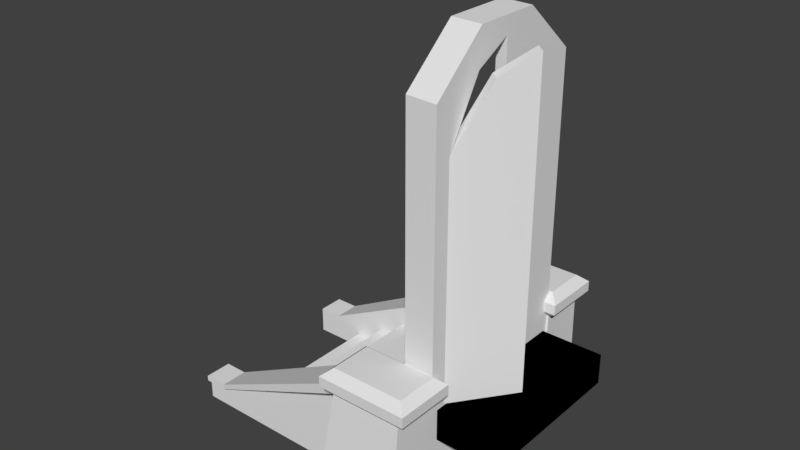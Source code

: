 # Source: Front_Door.blend  (saved by Blender 2.79.0; exported with 4.5.12 LTS)
import bpy
from mathutils import Matrix  # noqa: F401  (used for matrix-valued properties, if any)

bpy.ops.wm.read_factory_settings(use_empty=True)
scene = bpy.context.scene
scene.name = 'Scene'

# ---- collections
col_collection_1 = bpy.data.collections.new('Collection 1'); scene.collection.children.link(col_collection_1)

# ---- materials (node trees are filled in below, after node groups)
mat_black_floor = bpy.data.materials.new('black floor')
mat_black_floor.alpha_threshold = 0.0
mat_black_floor.use_transparent_shadow = False
mat_black_floor.diffuse_color = (0.01341, 0.01341, 0.01341, 1.0)
mat_black_floor.roughness = 0.5
mat_fdm = bpy.data.materials.new('fdm')
mat_fdm.alpha_threshold = 0.0
mat_fdm.use_transparent_shadow = False
mat_fdm.roughness = 0.5
mat_material = bpy.data.materials.new('Material')
mat_material.alpha_threshold = 0.0
mat_material.use_transparent_shadow = False
mat_material.roughness = 0.5
mat_fsm = bpy.data.materials.new('fsm')
mat_fsm.alpha_threshold = 0.0
mat_fsm.use_transparent_shadow = False
mat_fsm.roughness = 0.5

# ---- material node trees

# ---- world
world_world = bpy.data.worlds.new('World'); scene.world = world_world
world_world.color = (0.05088, 0.05088, 0.05088)
world_world.use_sun_shadow = False
world_world.sun_shadow_jitter_overblur = 0.0
world_world.cycles.sampling_method = 'MANUAL'

# ---- meshes
me_cube_001 = bpy.data.meshes.new('Cube.001')
me_cube_001.from_pydata([(-0.2662, -0.04762, 0.6393), (-0.2662, -0.04762, 1.0), (-0.2662, 1.835, 0.6393), (-0.2662, 1.835, 1.0), (0.4687, -0.04762, 0.6393), (0.4687, -0.04762, 1.0), (0.4687, 1.835, 0.6393), (0.4687, 1.835, 1.0), (-0.2662, -0.04762, 0.6393), (-0.2662, -0.04762, 1.0), (-0.2662, 1.835, 0.6393), (-0.2662, 1.835, 1.0), (0.4687, -0.04762, 0.6393), (0.4687, -0.04762, 1.0), (0.4687, 1.835, 0.6393), (0.4687, 1.835, 1.0)], [], [(0, 2, 3, 1), (2, 6, 7, 3), (6, 4, 5, 7), (4, 0, 1, 5), (2, 0, 4, 6), (7, 5, 1, 3), (8, 9, 11, 10), (10, 11, 15, 14), (14, 15, 13, 12), (12, 13, 9, 8), (10, 14, 12, 8), (15, 11, 9, 13)])
_uv = me_cube_001.uv_layers.new(name='UVMap')
_uv.uv.foreach_set('vector', [0.0, 0.0, 1.0, 0.0, 1.0, 1.0, 0.0, 1.0, 0.0, 0.0, 1.0, 0.0, 1.0, 1.0, 0.0, 1.0, 0.0, 0.0, 1.0, 0.0, 1.0, 1.0, 0.0, 1.0, 0.0, 0.0, 1.0, 0.0, 1.0, 1.0, 0.0, 1.0, 0.0, 0.0, 1.0, 0.0, 1.0, 1.0, 0.0, 1.0, 0.0, 0.0, 1.0, 0.0, 1.0, 1.0, 0.0, 1.0, 0.4752, 0.8712, 0.4292, 0.8712, 0.4292, 0.6288, 0.4752, 0.6288, 0.8262, 0.1288, 0.8723, 0.1288, 0.8723, 0.2234, 0.8262, 0.2234, 0.1277, 0.6288, 0.1738, 0.6288, 0.1738, 0.8712, 0.1277, 0.8712, 0.7306, 0.6288, 0.7767, 0.6288, 0.7767, 0.7234, 0.7306, 0.7234, 0.1277, 0.1288, 0.2216, 0.1288, 0.2216, 0.3712, 0.1277, 0.3712, 0.5708, 0.3712, 0.477, 0.3712, 0.477, 0.1288, 0.5708, 0.1288])
me_cube_001.materials.append(mat_black_floor)
me_cube_001.use_remesh_preserve_volume = False
me_cube_001.use_remesh_preserve_attributes = False
me_cube_001.use_mirror_vertex_groups = False
me_cube_001.update()
me_cube = bpy.data.meshes.new('Cube')
me_cube.from_pydata([(-1.022, -0.9917, -1.0), (-1.022, -0.9917, 3.473), (-1.022, 1.046, -1.0), (-1.022, 1.046, 3.473), (-0.6772, -0.9946, -1.012), (-0.6772, -0.9946, 3.461), (-0.6772, 1.043, -1.012), (-0.6772, 1.043, 3.461), (-1.021, 0.411, 4.025), (-0.6785, 0.4097, 4.019), (-0.6772, 0.8419, 0.2499), (-1.022, 0.8447, 0.2614), (-0.6785, -0.3672, 4.019), (-0.6772, -0.8009, 0.2499), (-1.021, -0.3658, 4.025), (-1.022, -0.798, 0.2614), (-1.022, -0.9917, 2.926), (-1.022, 1.046, 2.926), (-0.6772, 1.043, 2.915), (-0.6772, -0.9946, 2.915), (-0.6772, 0.8419, 2.915), (-1.022, 0.8447, 2.926), (-1.022, -0.798, 2.926), (-0.6772, -0.8009, 2.915), (-0.6772, 0.02048, 3.828), (-1.022, 0.02336, 3.839), (-1.022, 0.4374, 3.618), (-0.6772, 0.4345, 3.607), (-0.6772, -0.3902, 3.61), (-1.022, -0.3873, 3.622), (-0.6746, 0.8417, 0.2494), (-0.796, 0.8446, 0.261), (-0.6746, 0.8417, 2.914), (-0.796, 0.8446, 2.926), (-0.796, 0.02325, 0.261), (-0.6746, 0.02037, 0.2494), (-0.6746, 0.02037, 3.827), (-0.796, 0.02325, 3.839), (-0.796, 0.4373, 3.618), (-0.6746, 0.4344, 3.606), (-0.6804, -0.7998, 0.2458), (-0.7765, -0.7254, 0.2573), (-0.7765, -0.7254, 2.922), (-0.6804, -0.7998, 2.911), (-0.2892, -0.06415, 0.2573), (-0.1932, -0.1385, 0.2458), (-0.1932, -0.1385, 3.824), (-0.2892, -0.06415, 3.835), (-0.4368, -0.4691, 3.606), (-0.5329, -0.3948, 3.618)], [], [(14, 8, 3, 17, 21, 26, 25, 29, 22, 16, 1), (17, 3, 7, 18), (9, 12, 5, 19, 23, 28, 24, 27, 20, 18, 7), (19, 5, 1, 16), (12, 14, 1, 5), (15, 13, 10, 11), (6, 2, 17, 18), (22, 23, 13, 15), (7, 3, 8, 9), (16, 0, 4, 19), (23, 22, 29, 28), (10, 13, 23, 19, 4, 6, 18, 20), (16, 22, 15, 11, 21, 17, 2, 0), (10, 20, 21, 11), (6, 4, 0, 2), (48, 46, 47, 49), (31, 34, 37, 38, 33), (30, 32, 39, 36, 35), (34, 31, 30, 35), (41, 42, 49, 47, 44), (40, 41, 44, 45), (40, 45, 46, 48, 43), (39, 38, 37, 36), (38, 39, 32, 33), (30, 31, 33, 32), (34, 35, 36, 37), (49, 42, 43, 48), (41, 40, 43, 42), (46, 45, 44, 47), (26, 21, 20, 27), (27, 24, 25, 26), (29, 25, 24, 28), (9, 8, 14, 12)])
_uv = me_cube.uv_layers.new(name='UVMap')
_uv.uv.foreach_set('vector', [0.3155, 0.05151, 0.3588, 0.05151, 0.3941, 0.07993, 0.3941, 0.1081, 0.383, 0.1081, 0.3603, 0.07245, 0.3372, 0.06105, 0.3143, 0.07225, 0.2914, 0.1081, 0.2806, 0.1081, 0.2806, 0.07993, 0.6628, 0.07967, 0.6628, 0.05151, 0.682, 0.0521, 0.682, 0.08026, 0.1339, 0.3106, 0.09067, 0.3106, 0.05571, 0.2819, 0.05571, 0.2537, 0.0665, 0.2537, 0.08938, 0.2896, 0.1123, 0.3008, 0.1353, 0.2894, 0.158, 0.2537, 0.1692, 0.2537, 0.1692, 0.2819, 0.682, 0.5867, 0.682, 0.6147, 0.6628, 0.6153, 0.6628, 0.5873, 0.2806, 0.7738, 0.2997, 0.7738, 0.3004, 0.8056, 0.2812, 0.8057, 0.682, 0.8029, 0.6628, 0.803, 0.6628, 0.7184, 0.682, 0.7183, 0.682, 0.2825, 0.6628, 0.2819, 0.6628, 0.07967, 0.682, 0.08026, 0.8126, 0.5234, 0.7934, 0.5228, 0.7937, 0.3855, 0.813, 0.3861, 0.2812, 0.7008, 0.3004, 0.7007, 0.2997, 0.7337, 0.2806, 0.7338, 0.6628, 0.5873, 0.6628, 0.3861, 0.682, 0.3855, 0.682, 0.5867, 0.7934, 0.5228, 0.8126, 0.5234, 0.813, 0.5593, 0.7937, 0.5586, 0.158, 0.1165, 0.0665, 0.1165, 0.0665, 0.2537, 0.05571, 0.2537, 0.05571, 0.05151, 0.1692, 0.05151, 0.1692, 0.2537, 0.158, 0.2537, 0.2806, 0.1081, 0.2914, 0.1081, 0.2914, 0.2454, 0.383, 0.2454, 0.383, 0.1081, 0.3941, 0.1081, 0.3941, 0.3103, 0.2806, 0.3103, 0.8129, 0.05151, 0.8126, 0.188, 0.7934, 0.1886, 0.7937, 0.05208, 0.07494, 0.7011, 0.07494, 0.8061, 0.05571, 0.8059, 0.05571, 0.701, 0.2874, 0.9088, 0.2874, 0.9299, 0.2806, 0.93, 0.2806, 0.9088, 0.5056, 0.05151, 0.5513, 0.05151, 0.5513, 0.2358, 0.5283, 0.2244, 0.5056, 0.1888, 0.5056, 0.5231, 0.5056, 0.3859, 0.5283, 0.3502, 0.5513, 0.3388, 0.5513, 0.5231, 0.5124, 0.9003, 0.5124, 0.9426, 0.5056, 0.9424, 0.5056, 0.9001, 0.3175, 0.4133, 0.3175, 0.5506, 0.2991, 0.5865, 0.2806, 0.5977, 0.2806, 0.4134, 0.6628, 0.9061, 0.6696, 0.9062, 0.6696, 0.9485, 0.6628, 0.9483, 0.05571, 0.4137, 0.09255, 0.4137, 0.09255, 0.598, 0.07413, 0.5868, 0.05571, 0.5509, 0.9311, 0.5526, 0.9244, 0.5528, 0.9244, 0.5314, 0.9311, 0.5312, 0.9247, 0.05151, 0.9314, 0.05209, 0.9311, 0.08773, 0.9243, 0.08715, 0.9314, 0.225, 0.9247, 0.2244, 0.9243, 0.08715, 0.9311, 0.08773, 0.8002, 0.8456, 0.7934, 0.8462, 0.7934, 0.6629, 0.8002, 0.6623, 0.5162, 0.797, 0.5056, 0.7623, 0.511, 0.7625, 0.5216, 0.7971, 0.5162, 0.6261, 0.5216, 0.6263, 0.511, 0.7625, 0.5056, 0.7623, 0.917, 0.6629, 0.917, 0.8472, 0.9116, 0.8466, 0.9116, 0.6623, 0.7937, 0.2262, 0.7934, 0.1886, 0.8126, 0.188, 0.8129, 0.2257, 0.9443, 0.3857, 0.9436, 0.4069, 0.9244, 0.4067, 0.9251, 0.3855, 0.9251, 0.428, 0.9244, 0.4067, 0.9436, 0.4069, 0.9443, 0.4281, 0.2806, 0.7338, 0.2997, 0.7337, 0.2997, 0.7738, 0.2806, 0.7738])
me_cube.materials.append(mat_fdm)
me_cube.use_remesh_preserve_volume = False
me_cube.use_remesh_preserve_attributes = False
me_cube.use_mirror_vertex_groups = False
me_cube.update()
me_cube_004 = bpy.data.meshes.new('Cube.004')
me_cube_004.from_pydata([(-6.492, -0.6036, -0.9753), (-6.492, -0.6036, 4.192), (-6.492, 1.396, -0.9753), (-6.492, 1.396, 4.192), (-3.469, -0.6036, -0.9753), (-3.469, -0.6036, 4.192), (-3.469, 1.396, -0.9753), (-3.469, 1.396, 4.192), (-6.481, -10.07, -0.9762), (-6.481, -10.07, 4.191), (-6.481, -8.074, -0.9762), (-6.481, -8.074, 4.191), (-3.458, -10.07, -0.9762), (-3.458, -10.07, 4.191), (-3.458, -8.074, -0.9762), (-3.458, -8.074, 4.191), (-6.758, -0.7795, 1.608), (-6.758, 1.572, 1.608), (-3.543, 1.572, 1.608), (-3.543, -0.7795, 1.608), (-6.819, -10.3, 1.607), (-6.819, -7.85, 1.607), (-3.459, -7.85, 1.607), (-3.459, -10.3, 1.607), (-6.479, -10.06, 4.195), (-6.479, -8.063, 4.195), (-3.456, -10.06, 4.195), (-3.456, -8.063, 4.195), (-6.9, -10.34, 4.509), (-6.9, -7.784, 4.509), (-3.034, -10.34, 4.509), (-3.034, -7.784, 4.509), (-6.511, -9.953, 5.286), (-6.511, -8.174, 5.286), (-3.424, -9.953, 5.286), (-3.424, -8.174, 5.286), (-6.9, -10.34, 4.95), (-6.9, -7.784, 4.95), (-3.034, -7.784, 4.95), (-3.034, -10.34, 4.95), (-6.487, -0.5968, 4.196), (-6.487, 1.403, 4.196), (-3.464, -0.5968, 4.196), (-3.464, 1.403, 4.196), (-6.909, -0.8757, 4.511), (-6.909, 1.682, 4.511), (-3.042, -0.8757, 4.511), (-3.042, 1.682, 4.511), (-6.519, -0.4862, 5.287), (-6.519, 1.293, 5.287), (-3.432, -0.4862, 5.287), (-3.432, 1.293, 5.287), (-6.909, -0.8757, 4.952), (-6.909, 1.682, 4.952), (-3.042, 1.682, 4.952), (-3.042, -0.8757, 4.952)], [], [(16, 1, 3, 17), (17, 3, 7, 18), (19, 5, 1, 16), (2, 6, 4, 0), (7, 3, 1, 5), (20, 9, 11, 21), (21, 11, 15, 22), (6, 18, 7, 5, 19, 4), (23, 13, 9, 20), (10, 14, 12, 8), (15, 11, 9, 13), (4, 19, 16, 0), (2, 17, 18, 6), (0, 16, 17, 2), (12, 23, 20, 8), (10, 21, 22, 14), (8, 20, 21, 10), (27, 26, 24, 25), (30, 31, 38, 39), (26, 27, 31, 30), (25, 24, 28, 29), (24, 26, 30, 28), (27, 25, 29, 31), (35, 33, 32, 34), (29, 28, 36, 37), (28, 30, 39, 36), (31, 29, 37, 38), (32, 33, 37, 36), (33, 35, 38, 37), (35, 34, 39, 38), (34, 32, 36, 39), (43, 42, 40, 41), (46, 47, 54, 55), (42, 43, 47, 46), (41, 40, 44, 45), (40, 42, 46, 44), (43, 41, 45, 47), (51, 49, 48, 50), (45, 44, 52, 53), (44, 46, 55, 52), (47, 45, 53, 54), (48, 49, 53, 52), (49, 51, 54, 53), (51, 50, 55, 54), (50, 48, 52, 55), (14, 22, 15, 13, 23, 12)])
_uv = me_cube_004.uv_layers.new(name='UVMap')
_uv.uv.foreach_set('vector', [0.4712, 0.1447, 0.4645, 0.2491, 0.3875, 0.2491, 0.3807, 0.1447, 0.2059, 0.683, 0.2161, 0.6095, 0.3325, 0.6095, 0.3296, 0.683, 0.8426, 0.8932, 0.7725, 0.8962, 0.7725, 0.7741, 0.8426, 0.7634, 0.5285, 0.6004, 0.4122, 0.6004, 0.4122, 0.5468, 0.5285, 0.5468, 0.3325, 0.6095, 0.2161, 0.6095, 0.2161, 0.5483, 0.3325, 0.5483, 0.3038, 0.1447, 0.2952, 0.2491, 0.2182, 0.2491, 0.2096, 0.1447, 0.4122, 0.466, 0.4252, 0.3911, 0.5415, 0.3911, 0.5415, 0.466, 0.1222, 0.3299, 0.129, 0.4342, 0.1222, 0.5386, 0.04524, 0.5386, 0.03847, 0.4342, 0.04524, 0.3299, 0.844, 0.6825, 0.7726, 0.6826, 0.7725, 0.5605, 0.844, 0.5468, 0.3222, 0.3834, 0.2059, 0.3834, 0.2059, 0.3299, 0.3222, 0.3299, 0.5415, 0.3911, 0.4252, 0.3911, 0.4252, 0.3299, 0.5415, 0.3299, 0.8459, 0.4427, 0.7671, 0.4397, 0.7671, 0.3099, 0.8459, 0.3206, 0.5285, 0.6004, 0.5387, 0.6832, 0.415, 0.6832, 0.4122, 0.6004, 0.4645, 0.04039, 0.4712, 0.1447, 0.3807, 0.1447, 0.3875, 0.04039, 0.705, 0.04039, 0.7851, 0.04045, 0.7851, 0.1762, 0.705, 0.1625, 0.3222, 0.3834, 0.3352, 0.4675, 0.206, 0.4675, 0.2059, 0.3834, 0.2952, 0.04039, 0.3038, 0.1447, 0.2096, 0.1447, 0.2182, 0.04039, 0.6667, 0.686, 0.6157, 0.686, 0.6157, 0.5639, 0.6667, 0.5639, 0.05059, 0.9596, 0.05059, 0.8563, 0.06754, 0.8563, 0.06754, 0.9596, 0.03847, 0.9483, 0.03847, 0.8676, 0.05059, 0.8563, 0.05059, 0.9596, 0.9195, 0.8554, 0.9195, 0.7746, 0.9316, 0.7634, 0.9316, 0.8667, 0.4122, 0.9031, 0.4122, 0.781, 0.4284, 0.764, 0.4284, 0.9202, 0.6667, 0.686, 0.6667, 0.5639, 0.6829, 0.5468, 0.6829, 0.703, 0.09031, 0.6351, 0.09031, 0.7598, 0.03847, 0.7598, 0.03847, 0.6351, 0.9316, 0.8667, 0.9316, 0.7634, 0.9486, 0.7634, 0.9486, 0.8667, 0.4284, 0.9202, 0.4284, 0.764, 0.4411, 0.764, 0.4411, 0.9202, 0.6829, 0.703, 0.6829, 0.5468, 0.6956, 0.5468, 0.6956, 0.703, 0.9615, 0.7791, 0.9615, 0.851, 0.9486, 0.8667, 0.9486, 0.7634, 0.09031, 0.7598, 0.09031, 0.6351, 0.1101, 0.6194, 0.1101, 0.7755, 0.08046, 0.872, 0.08046, 0.9439, 0.06754, 0.9596, 0.06754, 0.8563, 0.518, 0.9044, 0.518, 0.7797, 0.5378, 0.764, 0.5378, 0.9202, 0.577, 0.05742, 0.6281, 0.05742, 0.6281, 0.1795, 0.577, 0.1795, 0.6456, 0.7838, 0.6456, 0.8871, 0.6286, 0.8871, 0.6286, 0.7838, 0.6577, 0.795, 0.6577, 0.8758, 0.6456, 0.8871, 0.6456, 0.7838, 0.9041, 0.05166, 0.9041, 0.1324, 0.892, 0.1437, 0.892, 0.04039, 0.2348, 0.7808, 0.2348, 0.9029, 0.2186, 0.92, 0.2186, 0.7638, 0.577, 0.05742, 0.577, 0.1795, 0.5609, 0.1965, 0.5609, 0.04039, 0.6703, 0.3256, 0.6703, 0.4503, 0.6185, 0.4503, 0.6185, 0.3256, 0.892, 0.04039, 0.892, 0.1437, 0.875, 0.1437, 0.875, 0.04039, 0.2186, 0.7638, 0.2186, 0.92, 0.2059, 0.92, 0.2059, 0.7638, 0.5609, 0.04039, 0.5609, 0.1965, 0.5482, 0.1965, 0.5482, 0.04039, 0.8621, 0.128, 0.8621, 0.05612, 0.875, 0.04039, 0.875, 0.1437, 0.6703, 0.4503, 0.6703, 0.3256, 0.6901, 0.3099, 0.6901, 0.466, 0.6157, 0.8713, 0.6157, 0.7995, 0.6286, 0.7838, 0.6286, 0.8871, 0.3117, 0.9042, 0.3117, 0.7795, 0.3315, 0.7638, 0.3315, 0.92, 0.124, 0.04039, 0.1327, 0.1447, 0.124, 0.2491, 0.04709, 0.2491, 0.03847, 0.1447, 0.04709, 0.04039])
me_cube_004.materials.append(mat_material)
me_cube_004.use_remesh_preserve_volume = False
me_cube_004.use_remesh_preserve_attributes = False
me_cube_004.use_mirror_vertex_groups = False
me_cube_004.update()
me_cube_002 = bpy.data.meshes.new('Cube.002')
me_cube_002.from_pydata([(-4.244, 3.016, -0.007282), (-4.244, 4.021, -0.007282), (6.412, 3.016, -0.007282), (6.412, 4.021, -0.007282), (-3.233, 4.021, -0.007282), (-3.233, 3.016, -0.007282), (-4.244, -4.012, -0.001294), (-4.244, -3.007, -0.001294), (6.412, -4.012, -0.001294), (6.412, -3.007, -0.001294), (-3.233, -3.007, -0.001294), (4.738, 4.864, 4.662), (-3.233, -4.012, -0.001294), (-3.233, 4.176, 0.887), (6.412, 4.864, 4.662), (-3.233, 3.011, 1.151), (4.738, 3.011, 5.172), (-4.244, 4.176, 0.887), (6.413, -3.004, 0.007184), (6.413, 2.996, 0.007184), (-1.947, 2.996, 0.007184), (-1.947, -3.004, 0.6944), (-1.947, 2.996, 0.6944), (-1.947, -3.004, 0.007184), (-0.6202, 2.996, 0.6944), (-0.6202, -3.004, 0.6944), (6.413, -3.004, 4.678), (6.413, 2.996, 4.678), (4.686, 2.996, 4.678), (4.686, -3.004, 4.678), (3.36, 2.996, 3.953), (3.36, -3.004, 3.953), (4.686, 2.996, 3.953), (4.686, -3.004, 3.953), (3.36, 2.996, 3.069), (3.36, -3.004, 3.069), (2.033, -3.004, 3.069), (2.033, 2.996, 3.069), (0.7064, 2.996, 2.285), (0.7064, -3.004, 2.285), (2.033, -3.004, 2.285), (2.033, 2.996, 2.285), (0.7064, 2.996, 1.447), (0.7064, -3.004, 1.447), (-0.6202, 2.996, 1.447), (-0.6202, -3.004, 1.447), (-4.244, 3.016, 0.895), (-4.244, 4.021, 0.895), (6.412, 4.021, 4.67), (6.412, 3.016, 4.67), (-3.233, 3.016, 0.895), (-3.233, 4.021, 0.895), (4.738, 3.016, 4.67), (4.738, 4.021, 4.67), (-4.244, -4.012, 0.9332), (-4.244, -3.007, 0.9332), (6.412, -3.007, 4.682), (6.412, -4.012, 4.682), (-3.233, -4.012, 0.9332), (-3.233, -3.007, 0.9332), (4.738, -4.012, 4.682), (4.738, -3.007, 4.682), (4.738, 4.864, 5.172), (-3.233, 4.176, 1.151), (6.412, 4.864, 5.172), (-4.244, 4.176, 1.151), (4.738, 3.011, 4.662), (-3.233, 3.011, 0.887), (6.412, 3.011, 4.662), (-4.244, 3.011, 0.887), (6.412, 3.011, 5.172), (-4.244, 3.011, 1.151), (-4.244, -3.0, 1.156), (6.412, -3.0, 5.176), (-3.233, -3.0, 1.156), (4.738, -3.0, 5.176), (-4.244, -3.0, 0.9238), (6.412, -3.0, 4.672), (-3.233, -3.0, 0.9238), (4.738, -3.0, 4.672), (-4.244, -4.197, 1.156), (6.412, -4.846, 5.176), (-3.233, -4.197, 1.156), (4.738, -4.846, 5.176), (-4.244, -4.197, 0.9238), (6.412, -4.846, 4.672), (-3.233, -4.197, 0.9238), (4.738, -4.846, 4.672)], [], [(66, 11, 14, 68), (1, 4, 5, 0), (67, 69, 17, 13), (17, 69, 71, 65), (55, 54, 58, 59), (67, 15, 71, 69), (15, 63, 65, 71), (7, 10, 12, 6), (66, 16, 15, 67), (16, 62, 63, 15), (20, 22, 24, 44, 42, 38, 41, 37, 34, 30, 32, 28, 27, 19), (33, 29, 28, 32), (20, 19, 18, 23), (24, 22, 21, 25), (35, 31, 30, 34), (43, 39, 38, 42), (40, 36, 37, 41), (19, 27, 26, 18), (23, 21, 22, 20), (27, 28, 29, 26), (32, 30, 31, 33), (34, 37, 36, 35), (41, 38, 39, 40), (42, 44, 45, 43), (24, 25, 45, 44), (52, 50, 5, 2, 49), (4, 3, 2, 5), (1, 47, 51, 4), (11, 66, 67, 13), (5, 50, 46, 0), (3, 48, 49, 2), (14, 64, 70, 68), (0, 46, 47, 1), (10, 9, 8, 12), (61, 56, 9, 10, 59), (7, 55, 59, 10), (11, 62, 64, 14), (12, 58, 54, 6), (9, 56, 57, 8), (68, 70, 16, 66), (6, 54, 55, 7), (53, 48, 3, 4, 51), (51, 50, 52, 53), (47, 46, 50, 51), (49, 48, 53, 52), (13, 63, 62, 11), (60, 58, 12, 8, 57), (17, 65, 63, 13), (64, 62, 16, 70), (59, 58, 60, 61), (57, 56, 61, 60), (79, 75, 73, 77), (76, 72, 74, 78), (78, 74, 75, 79), (86, 82, 80, 84), (87, 83, 82, 86), (85, 81, 83, 87), (72, 80, 82, 74), (83, 75, 74, 82), (83, 81, 73, 75), (77, 73, 81, 85), (79, 77, 85, 87), (76, 78, 86, 84), (78, 79, 87, 86), (72, 76, 84, 80), (36, 40, 39, 43, 45, 25, 21, 23, 18, 26, 29, 33, 31, 35)])
_uv = me_cube_002.uv_layers.new(name='UVMap')
_uv.uv.foreach_set('vector', [0.8196, 0.3679, 0.7758, 0.3679, 0.7758, 0.3278, 0.8196, 0.3278, 0.6541, 0.279, 0.6541, 0.2548, 0.6778, 0.2548, 0.6778, 0.279, 0.8196, 0.5657, 0.8196, 0.5899, 0.7921, 0.5899, 0.7921, 0.5657, 0.2782, 0.8997, 0.2782, 0.9276, 0.272, 0.9276, 0.272, 0.8997, 0.7996, 0.9014, 0.7758, 0.9014, 0.7758, 0.8773, 0.7996, 0.8773, 0.3956, 0.5991, 0.3898, 0.6014, 0.3811, 0.5788, 0.3869, 0.5765, 0.7286, 0.352, 0.7011, 0.352, 0.7011, 0.3278, 0.7286, 0.3278, 0.7488, 0.024, 0.7488, 0.04821, 0.725, 0.04821, 0.725, 0.024, 0.3812, 0.8103, 0.37, 0.8147, 0.3898, 0.6014, 0.3956, 0.5991, 0.7286, 0.5519, 0.6849, 0.5519, 0.7011, 0.352, 0.7286, 0.352, 0.4967, 0.024, 0.5129, 0.024, 0.5129, 0.05585, 0.5307, 0.05585, 0.5307, 0.08769, 0.5504, 0.08769, 0.5504, 0.1195, 0.5689, 0.1195, 0.5689, 0.1514, 0.5898, 0.1514, 0.5898, 0.1832, 0.6069, 0.1832, 0.6069, 0.2247, 0.4967, 0.2247, 0.5446, 0.976, 0.5275, 0.976, 0.5275, 0.832, 0.5446, 0.832, 0.1812, 0.5278, 0.1812, 0.3278, 0.3228, 0.3278, 0.3228, 0.5278, 0.796, 0.024, 0.8271, 0.024, 0.8271, 0.168, 0.796, 0.168, 0.8676, 0.974, 0.8468, 0.974, 0.8468, 0.83, 0.8676, 0.83, 0.9346, 0.974, 0.9148, 0.974, 0.9148, 0.83, 0.9346, 0.83, 0.6367, 0.6639, 0.6182, 0.6639, 0.6182, 0.5198, 0.6367, 0.5198, 0.6377, 0.4718, 0.5275, 0.4718, 0.5275, 0.3278, 0.6377, 0.3278, 0.7011, 0.976, 0.6849, 0.976, 0.6849, 0.832, 0.7011, 0.832, 0.6849, 0.6399, 0.7255, 0.6399, 0.7255, 0.784, 0.6849, 0.784, 0.8668, 0.3278, 0.8979, 0.3278, 0.8979, 0.4718, 0.8668, 0.4718, 0.9251, 0.638, 0.9563, 0.638, 0.9563, 0.782, 0.9251, 0.782, 0.9055, 0.168, 0.8743, 0.168, 0.8743, 0.024, 0.9055, 0.024, 0.8468, 0.638, 0.8779, 0.638, 0.8779, 0.782, 0.8468, 0.782, 0.6182, 0.8559, 0.6182, 0.7119, 0.636, 0.7119, 0.636, 0.8559, 0.3391, 0.2396, 0.4282, 0.04829, 0.4495, 0.04829, 0.4495, 0.2798, 0.3391, 0.2798, 0.6541, 0.2548, 0.6541, 0.024, 0.6778, 0.024, 0.6778, 0.2548, 0.134, 0.5836, 0.1127, 0.5836, 0.1127, 0.5593, 0.134, 0.5593, 0.7758, 0.3679, 0.8196, 0.3679, 0.8196, 0.5657, 0.7921, 0.5657, 0.4495, 0.04829, 0.4282, 0.04829, 0.4282, 0.024, 0.4495, 0.024, 0.9764, 0.024, 0.9764, 0.1363, 0.9527, 0.1363, 0.9527, 0.024, 0.808, 0.2605, 0.796, 0.2605, 0.796, 0.216, 0.808, 0.216, 0.2025, 0.9101, 0.1812, 0.9101, 0.1812, 0.886, 0.2025, 0.886, 0.7488, 0.04821, 0.7488, 0.279, 0.725, 0.279, 0.725, 0.04821, 0.1813, 0.06419, 0.1813, 0.024, 0.2919, 0.024, 0.2919, 0.2555, 0.2698, 0.2555, 0.2919, 0.2798, 0.2698, 0.2798, 0.2698, 0.2555, 0.2919, 0.2555, 0.2832, 0.6177, 0.272, 0.6133, 0.2864, 0.5759, 0.2976, 0.5803, 0.1341, 0.04829, 0.1121, 0.04829, 0.1121, 0.024, 0.1341, 0.024, 0.9689, 0.3278, 0.9689, 0.4402, 0.9451, 0.4402, 0.9451, 0.3278, 0.3956, 0.8477, 0.3844, 0.8522, 0.37, 0.8147, 0.3812, 0.8103, 0.8888, 0.544, 0.8668, 0.544, 0.8668, 0.5198, 0.8888, 0.5198, 0.0236, 0.368, 0.0236, 0.3278, 0.134, 0.3278, 0.134, 0.5593, 0.1127, 0.5593, 0.09621, 0.6558, 0.1199, 0.6558, 0.1199, 0.8551, 0.09621, 0.8551, 0.09621, 0.6316, 0.1199, 0.6316, 0.1199, 0.6558, 0.09621, 0.6558, 0.1199, 0.8951, 0.09621, 0.8951, 0.09621, 0.8551, 0.1199, 0.8551, 0.2976, 0.829, 0.2918, 0.8267, 0.272, 0.6133, 0.2832, 0.6177, 0.0236, 0.2396, 0.1121, 0.04829, 0.1341, 0.04829, 0.1341, 0.2798, 0.0236, 0.2798, 0.2889, 0.8517, 0.2831, 0.8493, 0.2918, 0.8267, 0.2976, 0.829, 0.6849, 0.5919, 0.6849, 0.5519, 0.7286, 0.5519, 0.7286, 0.5919, 0.7996, 0.8773, 0.7758, 0.8773, 0.7758, 0.678, 0.7996, 0.678, 0.7758, 0.638, 0.7996, 0.638, 0.7996, 0.678, 0.7758, 0.678, 0.03469, 0.6735, 0.0236, 0.6691, 0.03792, 0.6316, 0.049, 0.636, 0.04035, 0.907, 0.03525, 0.905, 0.0439, 0.8824, 0.049, 0.8844, 0.049, 0.8844, 0.0439, 0.8824, 0.0236, 0.6691, 0.03469, 0.6735, 0.4682, 0.5991, 0.4631, 0.6011, 0.4545, 0.5785, 0.4596, 0.5765, 0.4539, 0.8101, 0.4428, 0.8145, 0.4631, 0.6011, 0.4682, 0.5991, 0.4682, 0.8476, 0.4572, 0.852, 0.4428, 0.8145, 0.4539, 0.8101, 0.5275, 0.5198, 0.5557, 0.5198, 0.5557, 0.544, 0.5275, 0.544, 0.571, 0.744, 0.5275, 0.744, 0.5275, 0.544, 0.5557, 0.544, 0.571, 0.744, 0.571, 0.784, 0.5275, 0.784, 0.5275, 0.744, 0.8671, 0.2604, 0.8552, 0.2604, 0.8552, 0.216, 0.8671, 0.216, 0.2248, 0.7979, 0.2248, 0.8379, 0.1812, 0.8379, 0.1812, 0.7979, 0.2248, 0.5759, 0.2248, 0.6001, 0.1965, 0.6001, 0.1965, 0.5759, 0.2248, 0.6001, 0.2248, 0.7979, 0.1812, 0.7979, 0.1965, 0.6001, 0.4428, 0.9, 0.4483, 0.9, 0.4483, 0.9287, 0.4428, 0.9287, 0.408, 0.4233, 0.4265, 0.4233, 0.4265, 0.3915, 0.4463, 0.3915, 0.4463, 0.3596, 0.464, 0.3596, 0.464, 0.3278, 0.4803, 0.3278, 0.4803, 0.5285, 0.37, 0.5285, 0.37, 0.487, 0.3871, 0.487, 0.3871, 0.4552, 0.408, 0.4552])
_ca = me_cube_002.color_attributes.new('Col', 'BYTE_COLOR', 'CORNER')
_ca.data.foreach_set('color', [1.0, 1.0, 1.0, 1.0, 1.0, 1.0, 1.0, 1.0, 1.0, 1.0, 1.0, 1.0, 1.0, 1.0, 1.0, 1.0, 1.0, 1.0, 1.0, 1.0, 1.0, 1.0, 1.0, 1.0, 1.0, 1.0, 1.0, 1.0, 1.0, 1.0, 1.0, 1.0, 1.0, 1.0, 1.0, 1.0, 1.0, 1.0, 1.0, 1.0, 1.0, 1.0, 1.0, 1.0, 1.0, 1.0, 1.0, 1.0, 1.0, 1.0, 1.0, 1.0, 1.0, 1.0, 1.0, 1.0, 1.0, 1.0, 1.0, 1.0, 1.0, 1.0, 1.0, 1.0, 1.0, 1.0, 1.0, 1.0, 1.0, 1.0, 1.0, 1.0, 1.0, 1.0, 1.0, 1.0, 1.0, 1.0, 1.0, 1.0, 1.0, 1.0, 1.0, 1.0, 1.0, 1.0, 1.0, 1.0, 1.0, 1.0, 1.0, 1.0, 1.0, 1.0, 1.0, 1.0, 1.0, 1.0, 1.0, 1.0, 1.0, 1.0, 1.0, 1.0, 1.0, 1.0, 1.0, 1.0, 1.0, 1.0, 1.0, 1.0, 1.0, 1.0, 1.0, 1.0, 1.0, 1.0, 1.0, 1.0, 1.0, 1.0, 1.0, 1.0, 1.0, 1.0, 1.0, 1.0, 1.0, 1.0, 1.0, 1.0, 1.0, 1.0, 1.0, 1.0, 1.0, 1.0, 1.0, 1.0, 1.0, 1.0, 1.0, 1.0, 1.0, 1.0, 1.0, 1.0, 1.0, 1.0, 1.0, 1.0, 1.0, 1.0, 1.0, 1.0, 1.0, 1.0, 1.0, 1.0, 1.0, 1.0, 1.0, 1.0, 1.0, 1.0, 1.0, 1.0, 1.0, 1.0, 1.0, 1.0, 1.0, 1.0, 1.0, 1.0, 1.0, 1.0, 1.0, 1.0, 1.0, 1.0, 1.0, 1.0, 1.0, 1.0, 1.0, 1.0, 1.0, 1.0, 1.0, 1.0, 1.0, 1.0, 1.0, 1.0, 1.0, 1.0, 1.0, 1.0, 1.0, 1.0, 1.0, 1.0, 1.0, 1.0, 1.0, 1.0, 1.0, 1.0, 1.0, 1.0, 1.0, 1.0, 1.0, 1.0, 1.0, 1.0, 1.0, 1.0, 1.0, 1.0, 1.0, 1.0, 1.0, 1.0, 1.0, 1.0, 1.0, 1.0, 1.0, 1.0, 1.0, 1.0, 1.0, 1.0, 1.0, 1.0, 1.0, 1.0, 1.0, 1.0, 1.0, 1.0, 1.0, 1.0, 1.0, 1.0, 1.0, 1.0, 1.0, 1.0, 1.0, 1.0, 1.0, 1.0, 1.0, 1.0, 1.0, 1.0, 1.0, 1.0, 1.0, 1.0, 1.0, 1.0, 1.0, 1.0, 1.0, 1.0, 1.0, 1.0, 1.0, 1.0, 1.0, 1.0, 1.0, 1.0, 1.0, 1.0, 1.0, 1.0, 1.0, 1.0, 1.0, 1.0, 1.0, 1.0, 1.0, 1.0, 1.0, 1.0, 1.0, 1.0, 1.0, 1.0, 1.0, 1.0, 1.0, 1.0, 1.0, 1.0, 1.0, 1.0, 1.0, 1.0, 1.0, 1.0, 1.0, 1.0, 1.0, 1.0, 1.0, 1.0, 1.0, 1.0, 1.0, 1.0, 1.0, 1.0, 1.0, 1.0, 1.0, 1.0, 1.0, 1.0, 1.0, 1.0, 1.0, 1.0, 1.0, 1.0, 1.0, 1.0, 1.0, 1.0, 1.0, 1.0, 1.0, 1.0, 1.0, 1.0, 1.0, 1.0, 1.0, 1.0, 1.0, 1.0, 1.0, 1.0, 1.0, 1.0, 1.0, 1.0, 1.0, 1.0, 1.0, 1.0, 1.0, 1.0, 1.0, 1.0, 1.0, 1.0, 1.0, 1.0, 1.0, 1.0, 1.0, 1.0, 1.0, 1.0, 1.0, 1.0, 1.0, 1.0, 1.0, 1.0, 1.0, 1.0, 1.0, 1.0, 1.0, 1.0, 1.0, 1.0, 1.0, 1.0, 1.0, 1.0, 1.0, 1.0, 1.0, 1.0, 1.0, 1.0, 1.0, 1.0, 1.0, 1.0, 1.0, 1.0, 1.0, 1.0, 1.0, 1.0, 1.0, 1.0, 1.0, 1.0, 1.0, 1.0, 1.0, 1.0, 1.0, 1.0, 1.0, 1.0, 1.0, 1.0, 1.0, 1.0, 1.0, 1.0, 1.0, 1.0, 1.0, 1.0, 1.0, 1.0, 1.0, 1.0, 1.0, 1.0, 1.0, 1.0, 1.0, 1.0, 1.0, 1.0, 1.0, 1.0, 1.0, 1.0, 1.0, 1.0, 1.0, 1.0, 1.0, 1.0, 1.0, 1.0, 1.0, 1.0, 1.0, 1.0, 1.0, 1.0, 1.0, 1.0, 1.0, 1.0, 1.0, 1.0, 1.0, 1.0, 1.0, 1.0, 1.0, 1.0, 1.0, 1.0, 1.0, 1.0, 1.0, 1.0, 1.0, 1.0, 1.0, 1.0, 1.0, 1.0, 1.0, 1.0, 1.0, 1.0, 1.0, 1.0, 1.0, 1.0, 1.0, 1.0, 1.0, 1.0, 1.0, 1.0, 1.0, 1.0, 1.0, 1.0, 1.0, 1.0, 1.0, 1.0, 1.0, 1.0, 1.0, 1.0, 1.0, 1.0, 1.0, 1.0, 1.0, 1.0, 1.0, 1.0, 1.0, 1.0, 1.0, 1.0, 1.0, 1.0, 1.0, 1.0, 1.0, 1.0, 1.0, 1.0, 1.0, 1.0, 1.0, 1.0, 1.0, 1.0, 1.0, 1.0, 1.0, 1.0, 1.0, 1.0, 1.0, 1.0, 1.0, 1.0, 1.0, 1.0, 1.0, 1.0, 1.0, 1.0, 1.0, 1.0, 1.0, 1.0, 1.0, 1.0, 1.0, 1.0, 1.0, 1.0, 1.0, 1.0, 1.0, 1.0, 1.0, 1.0, 1.0, 1.0, 1.0, 1.0, 1.0, 1.0, 1.0, 1.0, 1.0, 1.0, 1.0, 1.0, 1.0, 1.0, 1.0, 1.0, 1.0, 1.0, 1.0, 1.0, 1.0, 1.0, 1.0, 1.0, 1.0, 1.0, 1.0, 1.0, 1.0, 1.0, 1.0, 1.0, 1.0, 1.0, 1.0, 1.0, 1.0, 1.0, 1.0, 1.0, 1.0, 1.0, 1.0, 1.0, 1.0, 1.0, 1.0, 1.0, 1.0, 1.0, 1.0, 1.0, 1.0, 1.0, 1.0, 1.0, 1.0, 1.0, 1.0, 1.0, 1.0, 1.0, 1.0, 1.0, 1.0, 1.0, 1.0, 1.0, 1.0, 1.0, 1.0, 1.0, 1.0, 1.0, 1.0, 1.0, 1.0, 1.0, 1.0, 1.0, 1.0, 1.0, 1.0, 1.0, 1.0, 1.0, 1.0, 1.0, 1.0, 1.0, 1.0, 1.0, 1.0, 1.0, 1.0, 1.0, 1.0, 1.0, 1.0, 1.0, 1.0, 1.0, 1.0, 1.0, 1.0, 1.0, 1.0, 1.0, 1.0, 1.0, 1.0, 1.0, 1.0, 1.0, 1.0, 1.0, 1.0, 1.0, 1.0, 1.0, 1.0, 1.0, 1.0, 1.0, 1.0, 1.0, 1.0, 1.0, 1.0, 1.0, 1.0, 1.0, 1.0, 1.0, 1.0, 1.0, 1.0, 1.0, 1.0, 1.0, 1.0, 1.0, 1.0, 1.0, 1.0, 1.0, 1.0, 1.0, 1.0, 1.0, 1.0, 1.0, 1.0, 1.0, 1.0, 1.0, 1.0, 1.0, 1.0, 1.0, 1.0, 1.0, 1.0, 1.0, 1.0, 1.0, 1.0, 1.0, 1.0, 1.0, 1.0, 1.0, 1.0, 1.0, 1.0, 1.0, 1.0, 1.0, 1.0, 1.0, 1.0, 1.0, 1.0, 1.0, 1.0, 1.0, 1.0, 1.0, 1.0, 1.0, 1.0, 1.0, 1.0, 1.0, 1.0, 1.0, 1.0, 1.0, 1.0, 1.0, 1.0, 1.0, 1.0, 1.0, 1.0, 1.0, 1.0, 1.0, 1.0, 1.0, 1.0, 1.0, 1.0, 1.0, 1.0, 1.0, 1.0, 1.0, 1.0, 1.0, 1.0, 1.0, 1.0, 1.0, 1.0, 1.0, 1.0, 1.0, 1.0, 1.0, 1.0, 1.0, 1.0, 1.0, 1.0, 1.0, 1.0, 1.0, 1.0, 1.0, 1.0, 1.0, 1.0, 1.0, 1.0, 1.0, 1.0, 1.0, 1.0, 1.0, 1.0, 1.0, 1.0, 1.0, 1.0, 1.0, 1.0, 1.0, 1.0, 1.0, 1.0, 1.0, 1.0, 1.0, 1.0, 1.0, 1.0, 1.0, 1.0, 1.0, 1.0, 1.0, 1.0, 1.0, 1.0, 1.0, 1.0, 1.0, 1.0, 1.0, 1.0, 1.0, 1.0, 1.0, 1.0, 1.0, 1.0, 1.0, 1.0, 1.0, 1.0, 1.0, 1.0, 1.0, 1.0, 1.0, 1.0, 1.0, 1.0, 1.0, 1.0, 1.0, 1.0, 1.0, 1.0, 1.0, 1.0, 1.0, 1.0, 1.0, 1.0, 1.0, 1.0, 1.0, 1.0, 1.0, 1.0, 1.0, 1.0, 1.0, 1.0, 1.0, 1.0, 1.0, 1.0, 1.0, 1.0, 1.0, 1.0, 1.0, 1.0, 1.0, 1.0, 1.0, 1.0, 1.0, 1.0, 1.0, 1.0, 1.0, 1.0, 1.0, 1.0, 1.0, 1.0, 1.0, 1.0, 1.0, 1.0, 1.0, 1.0, 1.0, 1.0, 1.0, 1.0, 1.0, 1.0, 1.0, 1.0, 1.0, 1.0, 1.0, 1.0, 1.0, 1.0, 1.0, 1.0, 1.0, 1.0, 1.0, 1.0, 1.0, 1.0, 1.0, 1.0, 1.0, 1.0, 1.0, 1.0, 1.0, 1.0, 1.0, 1.0, 1.0, 1.0, 1.0, 1.0, 1.0, 1.0, 1.0, 1.0, 1.0, 1.0, 1.0, 1.0, 1.0, 1.0, 1.0, 1.0, 1.0, 1.0, 1.0, 1.0, 1.0, 1.0, 1.0, 1.0, 1.0, 1.0, 1.0, 1.0, 1.0, 1.0, 1.0, 1.0, 1.0, 1.0, 1.0, 1.0, 1.0, 1.0, 1.0, 1.0, 1.0, 1.0, 1.0, 1.0, 1.0, 1.0, 1.0, 1.0, 1.0, 1.0, 1.0, 1.0, 1.0, 1.0, 1.0, 1.0, 1.0, 1.0, 1.0, 1.0, 1.0, 1.0, 1.0, 1.0, 1.0, 1.0, 1.0, 1.0, 1.0, 1.0, 1.0, 1.0, 1.0, 1.0, 1.0, 1.0, 1.0, 1.0, 1.0, 1.0, 1.0, 1.0, 1.0, 1.0, 1.0, 1.0, 1.0, 1.0, 1.0, 1.0, 1.0, 1.0, 1.0, 1.0, 1.0, 1.0, 1.0, 1.0, 1.0, 1.0, 1.0, 1.0, 1.0, 1.0, 1.0, 1.0, 1.0, 1.0, 1.0, 1.0, 1.0, 1.0, 1.0, 1.0, 1.0, 1.0, 1.0, 1.0, 1.0, 1.0, 1.0, 1.0, 1.0, 1.0, 1.0, 1.0, 1.0, 1.0, 1.0, 1.0, 1.0, 1.0, 1.0, 1.0, 1.0, 1.0, 1.0, 1.0, 1.0, 1.0, 1.0, 1.0, 1.0, 1.0, 1.0, 1.0, 1.0, 1.0, 1.0, 1.0, 1.0, 1.0, 1.0, 1.0, 1.0, 1.0, 1.0, 1.0, 1.0, 1.0, 1.0, 1.0, 1.0, 1.0, 1.0, 1.0, 1.0, 1.0, 1.0, 1.0, 1.0, 1.0, 1.0, 1.0, 1.0, 1.0, 1.0, 1.0, 1.0, 1.0, 1.0, 1.0, 1.0, 1.0, 1.0, 1.0, 1.0, 1.0, 1.0, 1.0, 1.0, 1.0, 1.0, 1.0, 1.0, 1.0, 1.0, 1.0, 1.0, 1.0, 1.0, 1.0, 1.0])
me_cube_002.materials.append(mat_fsm)
me_cube_002.use_remesh_preserve_volume = False
me_cube_002.use_remesh_preserve_attributes = False
me_cube_002.use_mirror_vertex_groups = False
me_cube_002.update()

# ---- objects
ob_cube_003 = bpy.data.objects.new('Cube.003', me_cube_001)
ob_cube_002 = bpy.data.objects.new('Cube.002', me_cube)
ob_cube_001 = bpy.data.objects.new('Cube.001', me_cube_004)
ob_cube = bpy.data.objects.new('Cube', me_cube_002)

# ---- transforms, parenting, visibility, modifiers, constraints
ob_cube_003.location = (1.124, 0.1406, 0.2604)
ob_cube_003.lineart.crease_threshold = 0.0
ob_cube_002.location = (1.526, 1.016, 1.018)
ob_cube_002.lineart.crease_threshold = 0.0
ob_cube_001.location = (1.818, 2.218, 0.2743)
ob_cube_001.scale = (0.2729, 0.2729, 0.2729)
ob_cube_001.lineart.crease_threshold = 0.0
ob_cube.location = (-1.242, 1.042, 0.006378)
ob_cube.scale = (0.2729, 0.2729, 0.2729)
ob_cube.lineart.crease_threshold = 0.0

# ---- collection membership
col_collection_1.objects.link(ob_cube_003)
col_collection_1.objects.link(ob_cube_002)
col_collection_1.objects.link(ob_cube_001)
col_collection_1.objects.link(ob_cube)

# ---- scene / render settings (as saved in the file)
scene.frame_start = 1; scene.frame_end = 250; scene.frame_set(174)
scene.render.engine = 'BLENDER_EEVEE_NEXT'
scene.render.resolution_percentage = 50
scene.render.dither_intensity = 0.0
scene.cycles.use_denoising = False
scene.cycles.samples = 128
scene.cycles.sampling_pattern = 'TABULATED_SOBOL'
scene.cycles.use_adaptive_sampling = False
scene.cycles.use_light_tree = False
scene.cycles.blur_glossy = 0.0
scene.cycles.sample_clamp_indirect = 0.0
scene.cycles.bake_type = 'ENVIRONMENT'
scene.view_settings.view_transform = 'Standard'
bpy.context.view_layer.update()

# ---- added for rendering (the .blend has no active camera and no usable light): camera, sun
cam_auto = bpy.data.cameras.new('AutoCamera')
cam_auto.lens = 50.0
cam_auto.sensor_width = 36.0
cam_auto.clip_end = 1000.0
ob_auto_camera = bpy.data.objects.new('AutoCamera', cam_auto)
scene.collection.objects.link(ob_auto_camera)
ob_auto_camera.location = (6.2742, -6.97711, 7.86578)
ob_auto_camera.rotation_euler = (1.09748, -7.21219e-08, 0.694738)
scene.camera = ob_auto_camera
light_auto_sun = bpy.data.lights.new('AutoSun', 'SUN')
light_auto_sun.energy = 3.0
light_auto_sun.angle = 0.0523599
ob_auto_sun = bpy.data.objects.new('AutoSun', light_auto_sun)
scene.collection.objects.link(ob_auto_sun)
ob_auto_sun.rotation_euler = (0.872665, 0.174533, 0.523599)
bpy.context.view_layer.update()
